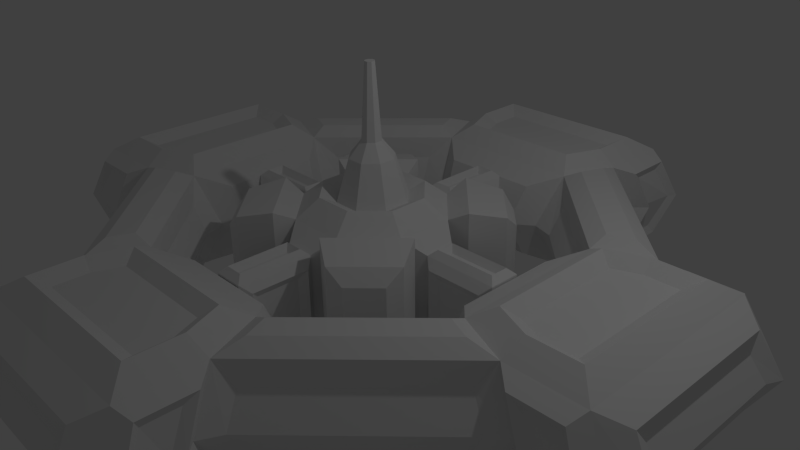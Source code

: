 # Source: Station.blend  (saved by Blender 2.77.0; exported with 4.5.12 LTS)
import bpy
from mathutils import Matrix  # noqa: F401  (used for matrix-valued properties, if any)

bpy.ops.wm.read_factory_settings(use_empty=True)
scene = bpy.context.scene
scene.name = 'Scene'

# ---- collections
col_collection_1 = bpy.data.collections.new('Collection 1'); scene.collection.children.link(col_collection_1)

# ---- materials (node trees are filled in below, after node groups)
mat_material = bpy.data.materials.new('Material')
mat_material.alpha_threshold = 0.0
mat_material.use_transparent_shadow = False
mat_material.roughness = 0.5
mat_material.line_color = (0.0, 0.0, 0.0, 1.0)

# ---- material node trees

# ---- world
world_world = bpy.data.worlds.new('World'); scene.world = world_world
world_world.color = (0.05088, 0.05088, 0.05088)
world_world.use_sun_shadow = False
world_world.sun_shadow_jitter_overblur = 0.0
world_world.cycles.sampling_method = 'NONE'
world_world.cycles.sample_map_resolution = 256

# ---- cameras
cam_camera = bpy.data.cameras.new('Camera')
cam_camera.clip_end = 100.0
cam_camera.lens = 35.0
cam_camera.sensor_width = 32.0
cam_camera.sensor_height = 18.0
cam_camera.ortho_scale = 7.314
cam_camera.dof.focus_distance = 0.0
cam_camera.dof.aperture_fstop = 128.0

# ---- lights
light_lamp = bpy.data.lights.new('Lamp', 'POINT')
light_lamp.transmission_factor = 0.0
light_lamp.cutoff_distance = 30.0
light_lamp.energy = 100.0
light_lamp.shadow_buffer_clip_start = 1.001
light_lamp.shadow_soft_size = 0.1
light_lamp.shadow_maximum_resolution = 0.006
light_lamp.use_absolute_resolution = True
light_lamp.cycles.use_multiple_importance_sampling = False

# ---- meshes
me_cube = bpy.data.meshes.new('Cube')
me_cube.from_pydata([(3.33, 1.644, -0.03648), (3.337, 0.8921, 0.6966), (2.524, 1.062, 0.6383), (2.164, 0.9121, -0.03648), (2.524, 1.062, -0.7113), (3.243, 1.361, -0.7113), (1.624, 3.344, -0.03648), (1.342, 3.256, 0.6383), (1.045, 2.535, 0.6383), (0.8967, 2.175, -0.03648), (1.045, 2.535, -0.7113), (1.342, 3.256, -0.7113), (-1.624, 3.339, -0.03648), (-0.8723, 3.345, 0.6966), (-1.042, 2.532, 0.6383), (-1.201, 2.075, -0.03648), (-1.042, 2.532, -0.7113), (-0.8723, 3.345, -0.7695), (-3.596, 1.499, -0.03648), (-3.328, 0.8808, 0.6966), (-2.516, 1.053, 0.6383), (-2.155, 0.9048, -0.03648), (-2.516, 1.053, -0.7113), (-3.328, 0.8808, -0.7695), (-3.591, -1.483, -0.03648), (-3.326, -0.8642, 0.6966), (-2.512, -1.034, 0.6383), (-1.928, -0.5797, -0.03648), (-2.512, -1.034, -0.7113), (-3.326, -0.8642, -0.7695), (-1.613, -3.316, -0.03648), (-0.8611, -3.32, 0.6966), (-1.034, -2.507, 0.6383), (-0.5813, -1.922, -0.03648), (-1.034, -2.507, -0.7113), (-0.8611, -3.32, -0.7695), (1.503, -3.583, -0.03648), (1.353, -3.223, 0.6383), (1.054, -2.504, 0.6383), (0.904, -2.144, -0.03648), (1.054, -2.504, -0.7113), (0.8839, -3.317, -0.7695), (3.608, -1.471, -0.03648), (3.248, -1.322, 0.6383), (2.527, -1.025, 0.6383), (2.167, -0.877, -0.03648), (2.527, -1.025, -0.7113), (3.248, -1.322, -0.7113), (0.3888, 0.9375, -0.695), (0.3888, 0.9375, 0.6766), (0.9285, 0.3949, -0.695), (0.9285, 0.3949, 0.6766), (0.9265, -0.3705, -0.695), (0.9265, -0.3705, 0.6766), (0.3838, -0.9102, -0.695), (0.3838, -0.9102, 0.6766), (-0.3815, -0.9081, -0.695), (-0.3815, -0.9081, 0.6766), (-0.9213, -0.3655, -0.695), (-0.9213, -0.3655, 0.6766), (-0.9192, 0.3999, -0.695), (-0.9192, 0.3999, 0.6766), (-0.3766, 0.9396, -0.695), (-0.3766, 0.9396, 0.6766), (0.2704, 0.6538, -0.9329), (0.6442, 0.278, -0.9329), (0.6442, 0.278, 0.9145), (0.2704, 0.6538, 0.9145), (0.6427, -0.252, -0.9329), (0.6427, -0.252, 0.9145), (0.2669, -0.6258, -0.9329), (0.2669, -0.6258, 0.9145), (-0.2631, -0.6244, -0.9329), (-0.2631, -0.6244, 0.9145), (-0.6369, -0.2486, -0.9329), (-0.6369, -0.2486, 0.9145), (-0.6354, 0.2814, -0.9329), (-0.6354, 0.2814, 0.9145), (-0.2597, 0.6552, -0.9329), (-0.2597, 0.6552, 0.9145), (0.186, 0.4516, -0.8306), (0.4415, 0.1947, -0.8306), (0.4415, 0.1947, 0.8122), (0.186, 0.4516, 0.8122), (0.4406, -0.1677, -0.8306), (0.4406, -0.1677, 0.8122), (0.1836, -0.4232, -0.8306), (0.1836, -0.4232, 0.8122), (-0.1787, -0.4222, -0.8306), (-0.1787, -0.4222, 0.8122), (-0.4343, -0.1653, -0.8306), (-0.4343, -0.1653, 0.8122), (-0.4333, 0.1971, -0.8306), (-0.4333, 0.1971, 0.8122), (-0.1764, 0.4526, -0.8306), (-0.1764, 0.4526, 0.8122), (0.2129, 1.181, -0.5184), (0.2129, 1.181, 0.5), (1.171, 0.2177, 0.5), (1.171, 0.2177, -0.5184), (1.17, -0.1945, -0.5184), (1.17, -0.1945, 0.5), (0.2066, -1.153, 0.5), (0.2066, -1.153, -0.5184), (-0.2056, -1.151, -0.5184), (-0.2056, -1.151, 0.5), (-1.164, -0.1883, 0.5), (-1.164, -0.1883, -0.5184), (-1.163, 0.2239, -0.5184), (-1.163, 0.2239, 0.5), (-0.1993, 1.182, 0.5), (-0.1993, 1.182, -0.5184), (0.2156, 2.181, -0.5184), (0.2156, 2.181, 0.5), (-0.1966, 2.182, 0.5), (-0.1966, 2.182, -0.5184), (-2.164, -0.1856, 0.5), (-2.164, -0.1856, -0.5184), (-2.163, 0.2266, -0.5184), (-2.163, 0.2266, 0.5), (0.2039, -2.153, 0.5), (0.2039, -2.153, -0.5184), (-0.2083, -2.151, -0.5184), (-0.2083, -2.151, 0.5), (2.171, 0.215, 0.5), (2.171, 0.215, -0.5184), (2.17, -0.1972, -0.5184), (2.17, -0.1972, 0.5), (0.5994, -1.92, -0.03648), (0.6877, -2.166, -0.5507), (0.6877, -2.166, 0.4777), (-1.93, 0.601, -0.03648), (-2.176, 0.6884, -0.5507), (2.188, -0.6606, 0.4777), (1.941, -0.5732, -0.03648), (-2.176, 0.6884, 0.4777), (-2.174, -0.668, 0.4777), (0.6803, 2.196, -0.5507), (-0.6761, 2.194, -0.5507), (1.939, 0.6076, -0.03648), (2.186, 0.6958, -0.5507), (-0.6687, -2.168, 0.4777), (-0.8851, -2.147, -0.03648), (0.6803, 2.196, 0.4777), (0.5929, 1.949, -0.03648), (2.186, 0.6958, 0.4777), (-0.6761, 2.194, 0.4777), (-0.5878, 1.948, -0.03648), (-0.6687, -2.168, -0.5507), (-2.174, -0.668, -0.5507), (-2.056, -1.193, -0.03648), (2.188, -0.6606, -0.5507), (-0.9853, -4.744, -0.03648), (-1.329, -4.228, 0.6383), (-1.329, -4.228, -0.7113), (1.504, -4.583, -0.03648), (1.355, -4.223, 0.6383), (1.355, -4.223, -0.7113), (4.761, 1.021, -0.03648), (4.243, 1.363, 0.6383), (4.243, 1.363, -0.7113), (4.608, -1.469, -0.03648), (4.248, -1.321, 0.6383), (4.248, -1.321, -0.7113), (1.489, 4.616, -0.03648), (1.34, 4.256, 0.6383), (1.34, 4.256, -0.7113), (-1.001, 4.769, -0.03648), (-1.343, 4.251, 0.6383), (-1.343, 4.251, -0.7113), (-4.596, 1.497, -0.03648), (-4.236, 1.349, 0.6383), (-4.236, 1.349, -0.7113), (-4.591, -1.485, -0.03648), (-4.231, -1.335, 0.6383), (-4.231, -1.335, -0.7113), (-2.798, 0.8641, 0.8228), (-2.795, -0.8457, 0.8228), (3.965, -1.039, 0.8228), (3.34, -0.853, 0.6966), (0.856, 2.817, -0.8957), (-0.8539, 2.814, -0.8957), (-1.06, 3.969, -0.8957), (-1.341, 3.251, -0.7113), (2.806, 0.8736, -0.8957), (3.337, 0.8921, -0.7695), (0.8727, 3.348, 0.6966), (0.856, 2.817, 0.8228), (2.806, 0.8736, 0.8228), (2.809, -0.8363, 0.8228), (0.8655, -2.787, -0.8957), (1.353, -3.223, -0.7113), (-0.8444, -2.79, 0.8228), (0.8655, -2.787, 0.8228), (-3.231, -1.333, 0.6383), (-3.953, 1.067, 0.8228), (-3.236, 1.35, 0.6383), (-0.8444, -2.79, -0.8957), (-1.331, -3.228, -0.7113), (0.8839, -3.317, 0.6966), (1.072, -3.941, 0.8228), (2.809, -0.8363, -0.8957), (3.34, -0.853, -0.7695), (-2.798, 0.8641, -0.8957), (-2.795, -0.8457, -0.8957), (3.243, 1.361, 0.6383), (0.8727, 3.348, -0.7695), (-0.8539, 2.814, 0.8228), (-3.231, -1.333, -0.7113), (-1.331, -3.228, 0.6383), (-3.236, 1.35, -0.7113), (-1.341, 3.251, 0.6383), (-1.047, -3.945, 0.8228), (-1.047, -3.945, -0.8957), (1.072, -3.941, -0.8957), (3.961, 1.08, 0.8228), (3.961, 1.08, -0.8957), (3.965, -1.039, -0.8957), (1.059, 3.973, -0.8957), (1.059, 3.973, 0.8228), (-1.06, 3.969, 0.8228), (-3.949, -1.052, 0.8228), (-3.953, 1.067, -0.8957), (-3.949, -1.052, -0.8957), (-2.984, 0.7389, 0.6966), (-2.982, -0.7212, 0.6966), (3.777, -0.8523, 0.6966), (3.303, -1.04, 0.8228), (0.7308, 3.004, -0.7695), (-0.7293, 3.002, -0.7695), (-0.8731, 3.783, -0.7695), (-1.059, 3.308, -0.8957), (2.993, 0.749, -0.7695), (3.3, 1.079, -0.8957), (1.06, 3.311, 0.8228), (0.7308, 3.004, 0.6966), (2.993, 0.749, 0.6966), (2.996, -0.7111, 0.6966), (0.7409, -2.974, -0.7695), (1.071, -3.28, -0.8957), (-0.7192, -2.976, 0.6966), (0.7409, -2.974, 0.6966), (-3.288, -1.051, 0.8228), (-3.766, 0.8801, 0.6966), (-3.292, 1.068, 0.8228), (-0.7192, -2.976, -0.7695), (-1.048, -3.284, -0.8957), (1.071, -3.28, 0.8228), (0.8847, -3.755, 0.6966), (2.996, -0.7111, -0.7695), (3.303, -1.04, -0.8957), (-2.984, 0.7389, -0.7695), (-2.982, -0.7212, -0.7695), (3.3, 1.079, 0.8228), (1.06, 3.311, -0.8957), (-0.7293, 3.002, 0.6966), (-3.288, -1.051, -0.8957), (-1.048, -3.284, 0.8228), (-3.292, 1.068, -0.8957), (-1.059, 3.308, 0.8228), (-0.8604, -3.758, 0.6966), (-0.8604, -3.758, -0.7695), (0.8847, -3.755, -0.7695), (3.774, 0.8928, 0.6966), (3.774, 0.8928, -0.7695), (3.777, -0.8523, -0.7695), (0.872, 3.786, -0.7695), (0.872, 3.786, 0.6966), (-0.8731, 3.783, 0.6966), (-3.763, -0.865, 0.6966), (-3.766, 0.8801, -0.7695), (-3.763, -0.865, -0.7695), (1.424, -2.865, 0.7611), (2.89, -1.394, 0.7611), (-1.281, 2.579, 0.7611), (-2.563, 1.292, 0.7611), (2.571, 1.301, -0.8341), (2.885, 1.432, -0.8341), (1.414, 2.898, 0.7611), (1.284, 2.583, 0.7611), (1.293, -2.551, 0.7611), (2.575, -1.264, 0.7611), (1.293, -2.551, -0.8341), (1.424, -2.865, -0.8341), (-2.874, -1.404, 0.7611), (-2.559, -1.273, 0.7611), (-2.874, -1.404, -0.8341), (-1.402, -2.87, -0.8341), (-1.402, -2.87, 0.7611), (-1.273, -2.555, -0.8341), (-2.559, -1.273, -0.8341), (-1.281, 2.579, -0.8341), (-1.412, 2.893, -0.8341), (2.575, -1.264, -0.8341), (1.284, 2.583, -0.8341), (-2.878, 1.422, -0.8341), (2.89, -1.394, -0.8341), (-1.273, -2.555, 0.7611), (-1.412, 2.893, 0.7611), (-2.878, 1.422, 0.7611), (2.885, 1.432, 0.7611), (2.571, 1.301, 0.7611), (1.414, 2.898, -0.8341), (-2.563, 1.292, -0.8341), (3.336, -1.605, -0.03648), (3.109, -1.514, 0.3364), (1.213, -2.048, -0.03648), (1.271, -2.234, -0.4093), (1.271, -2.234, 0.3364), (1.544, -3.084, 0.3364), (-2.06, 1.214, -0.03648), (-2.246, 1.271, -0.4093), (1.491, 3.616, -0.03648), (1.534, 3.117, -0.4093), (1.636, -3.311, -0.03648), (-1.259, 2.262, 0.3364), (-2.246, 1.271, 0.3364), (2.258, -1.243, 0.3364), (2.071, -1.186, -0.03648), (-3.319, -1.616, -0.03648), (-3.092, -1.524, -0.4093), (3.603, 1.511, -0.03648), (3.103, 1.552, -0.4093), (-3.324, 1.633, -0.03648), (-3.097, 1.542, -0.4093), (2.067, 1.221, -0.03648), (2.254, 1.279, -0.4093), (-1.252, -2.238, 0.3364), (-1.195, -2.052, -0.03648), (1.263, 2.266, 0.3364), (1.206, 2.079, -0.03648), (-1.522, -3.089, -0.4093), (-0.8924, 2.172, -0.03648), (-3.092, -1.524, 0.3364), (-1.522, -3.089, 0.3364), (1.534, 3.117, 0.3364), (-2.242, -1.251, -0.4093), (-1.252, -2.238, -0.4093), (2.258, -1.243, -0.4093), (1.263, 2.266, -0.4093), (2.254, 1.279, 0.3364), (-1.532, 3.111, -0.4093), (3.109, -1.514, -0.4093), (-3.097, 1.542, 0.3364), (1.544, -3.084, -0.4093), (-2.242, -1.251, 0.3364), (-1.479, -3.588, -0.03648), (-1.532, 3.111, 0.3364), (-1.491, 3.611, -0.03648), (-2.152, -0.8843, -0.03648), (-1.259, 2.262, -0.4093), (3.103, 1.552, 0.3364), (1.092, 1.436, -0.5525), (1.431, 1.095, -0.5525), (1.431, 1.095, 0.5341), (1.092, 1.436, 0.5341), (1.425, -1.074, 0.5341), (1.425, -1.074, -0.5525), (1.084, -1.413, -0.5525), (1.084, -1.413, 0.5341), (-1.085, -1.407, 0.5341), (-1.085, -1.407, -0.5525), (-1.424, -1.066, -0.5525), (-1.424, -1.066, 0.5341), (-1.418, 1.103, 0.5341), (-1.418, 1.103, -0.5525), (-1.077, 1.442, -0.5525), (-1.077, 1.442, 0.5341), (0.4536, 1.223, -0.8519), (1.215, 0.4581, -0.8519), (1.215, 0.4581, 0.8335), (0.4536, 1.223, 0.8335), (1.212, -0.4352, 0.8335), (1.212, -0.4352, -0.8519), (0.4471, -1.196, -0.8519), (0.4471, -1.196, 0.8335), (-0.4463, -1.194, 0.8335), (-0.4463, -1.194, -0.8519), (-1.207, -0.4287, -0.8519), (-1.207, -0.4287, 0.8335), (-1.205, 0.4646, 0.8335), (-1.205, 0.4646, -0.8519), (-0.4398, 1.226, -0.8519), (-0.4398, 1.226, 0.8335), (0.8657, 1.477, -0.7412), (1.471, 0.8689, -0.7412), (1.471, 0.8689, 0.7227), (0.8657, 1.477, 0.7227), (1.466, -0.8474, 0.7227), (1.466, -0.8474, -0.7412), (0.8579, -1.452, -0.7412), (0.8579, -1.452, 0.7227), (-0.8585, -1.448, 0.7227), (-0.8585, -1.448, -0.7412), (-1.463, -0.8395, -0.7412), (-1.463, -0.8395, 0.7227), (-1.459, 0.8768, 0.7227), (-1.459, 0.8768, -0.7412), (-0.8506, 1.482, -0.7412), (-0.8506, 1.482, 0.7227), (1.013, -4.741, -0.03648), (1.112, -4.536, 0.4699), (-1.085, -4.539, 0.4699), (-1.085, -4.539, -0.5429), (1.112, -4.536, -0.5429), (-1.477, -4.588, -0.03648), (4.764, -0.9772, -0.03648), (4.559, -1.077, 0.4699), (4.555, 1.12, 0.4699), (4.603, 1.513, -0.03648), (4.555, 1.12, -0.5429), (4.559, -1.077, -0.5429), (0.9969, 4.772, -0.03648), (1.097, 4.567, -0.5429), (-1.1, 4.564, -0.5429), (1.097, 4.567, 0.4699), (-1.1, 4.564, 0.4699), (-1.493, 4.611, -0.03648), (-4.548, 1.105, 0.4699), (-4.544, -1.092, 0.4699), (-4.548, 1.105, -0.5429), (-4.544, -1.092, -0.5429), (-4.749, -0.9932, -0.03648), (-4.752, 1.005, -0.03648), (1.206, -4.833, -0.03648), (0.9481, -4.553, 0.257), (-0.9211, -4.556, 0.257), (-0.9211, -4.556, -0.3299), (0.9481, -4.553, -0.3299), (-1.178, -4.837, -0.03648), (4.857, -1.17, -0.03648), (4.576, -0.913, 0.257), (4.573, 0.9562, 0.257), (4.853, 1.215, -0.03648), (4.573, 0.9562, -0.3299), (4.576, -0.913, -0.3299), (1.19, 4.865, -0.03648), (0.9327, 4.584, -0.3299), (-0.9365, 4.581, -0.3299), (0.9327, 4.584, 0.257), (-0.9365, 4.581, 0.257), (-1.195, 4.861, -0.03648), (-4.564, 0.9408, 0.257), (-4.561, -0.9284, 0.257), (-4.564, 0.9408, -0.3299), (-4.561, -0.9284, -0.3299), (-4.841, -1.187, -0.03648), (-4.845, 1.198, -0.03648), (3.892, -1.552, -0.03648), (3.495, -1.535, 0.5315), (1.572, 3.9, -0.03648), (1.554, 3.504, -0.6044), (1.585, -3.867, -0.03648), (1.566, -3.47, 0.5315), (-3.875, -1.565, -0.03648), (-3.479, -1.546, -0.6044), (4.157, -1.534, 0.5315), (-1.556, 4.16, -0.6044), (-1.555, 3.498, -0.6044), (3.887, 1.593, -0.03648), (3.49, 1.574, -0.6044), (-3.881, 1.58, -0.03648), (-3.484, 1.562, -0.6044), (-4.145, 1.561, 0.5315), (-3.484, 1.562, 0.5315), (1.554, 3.504, 0.5315), (3.495, -1.535, -0.6044), (1.567, -4.132, 0.5315), (1.566, -3.47, -0.6044), (-1.56, -3.873, -0.03648), (-1.543, -3.476, 0.5315), (-1.573, 3.895, -0.03648), (-1.543, -3.476, -0.6044), (-3.479, -1.546, 0.5315), (3.49, 1.574, 0.5315), (-1.555, 3.498, 0.5315), (1.639, -4.303, -0.03648), (1.567, -4.132, -0.6044), (-1.613, -4.308, -0.03648), (-1.542, -4.137, 0.5315), (-1.542, -4.137, -0.6044), (4.328, -1.605, -0.03648), (4.322, 1.648, -0.03648), (4.152, 1.575, -0.6044), (4.157, -1.534, -0.6044), (4.152, 1.575, 0.5315), (1.625, 4.336, -0.03648), (1.553, 4.165, -0.6044), (1.553, 4.165, 0.5315), (-1.628, 4.331, -0.03648), (-1.556, 4.16, 0.5315), (-4.311, -1.62, -0.03648), (-4.14, -1.548, -0.6044), (-4.316, 1.633, -0.03648), (-4.145, 1.561, -0.6044), (-4.14, -1.548, 0.5315), (3.775, -1.641, -0.03648), (3.663, -1.483, 0.4146), (1.661, 3.783, -0.03648), (1.502, 3.671, -0.4875), (1.673, -3.75, -0.03648), (1.515, -3.638, 0.4146), (-3.758, -1.654, -0.03648), (-3.647, -1.495, -0.4875), (4.094, -1.476, 0.4133), (-1.498, 4.097, -0.4862), (-1.503, 3.666, -0.4875), (3.77, 1.681, -0.03648), (3.658, 1.523, -0.4875), (-3.764, 1.669, -0.03648), (-3.652, 1.51, -0.4875), (-4.082, 1.503, 0.4133), (-3.652, 1.51, 0.4146), (1.502, 3.671, 0.4146), (3.663, -1.483, -0.4875), (1.509, -4.069, 0.4133), (1.515, -3.638, -0.4875), (-1.649, -3.756, -0.03648), (-1.491, -3.644, 0.4146), (-1.662, 3.778, -0.03648), (-1.491, -3.644, -0.4875), (-3.647, -1.495, 0.4146), (3.658, 1.523, 0.4146), (-1.503, 3.666, 0.4146), (1.712, -4.415, -0.03648), (1.509, -4.069, -0.4862), (-1.685, -4.421, -0.03648), (-1.484, -4.074, 0.4133), (-1.484, -4.074, -0.4862), (4.441, -1.677, -0.03648), (4.435, 1.72, -0.03648), (4.089, 1.517, -0.4862), (4.094, -1.476, -0.4862), (4.089, 1.517, 0.4133), (1.697, 4.449, -0.03648), (1.495, 4.102, -0.4862), (1.495, 4.102, 0.4133), (-1.7, 4.443, -0.03648), (-1.498, 4.097, 0.4133), (-4.424, -1.692, -0.03648), (-4.077, -1.489, -0.4862), (-4.429, 1.705, -0.03648), (-4.082, 1.503, -0.4862), (-4.077, -1.489, 0.4133), (0.1187, 0.2905, -1.376), (0.28, 0.1283, -1.376), (0.28, 0.1283, 1.358), (0.1187, 0.2905, 1.358), (0.2794, -0.1004, -1.376), (0.2794, -0.1004, 1.358), (0.1172, -0.2617, -1.376), (0.1172, -0.2617, 1.358), (-0.1115, -0.2611, -1.376), (-0.1115, -0.2611, 1.358), (-0.2727, -0.09891, -1.376), (-0.2727, -0.09891, 1.358), (-0.2721, 0.1298, -1.376), (-0.2721, 0.1298, 1.358), (-0.11, 0.2911, -1.376), (-0.11, 0.2911, 1.358), (0.05441, 0.1363, -1.588), (0.1256, 0.06481, -1.588), (0.1256, 0.06481, 1.569), (0.05441, 0.1363, 1.569), (0.1253, -0.03607, -1.588), (0.1253, -0.03607, 1.569), (0.05375, -0.1072, -1.588), (0.05375, -0.1072, 1.569), (-0.04713, -0.1069, -1.588), (-0.04713, -0.1069, 1.569), (-0.1183, -0.03541, -1.588), (-0.1183, -0.03541, 1.569), (-0.118, 0.06547, -1.588), (-0.118, 0.06547, 1.569), (-0.04647, 0.1366, -1.588), (-0.04647, 0.1366, 1.569), (0.02912, 0.07574, -2.561), (0.06482, 0.03985, -2.561), (0.06482, 0.03985, 2.542), (0.02912, 0.07574, 2.542), (0.06468, -0.01078, -2.561), (0.06468, -0.01078, 2.542), (0.02879, -0.04648, -2.561), (0.02879, -0.04648, 2.542), (-0.02184, -0.04634, -2.561), (-0.02184, -0.04634, 2.542), (-0.05754, -0.01045, -2.561), (-0.05754, -0.01045, 2.542), (-0.0574, 0.04018, -2.561), (-0.0574, 0.04018, 2.542), (-0.02151, 0.07588, -2.561), (-0.02151, 0.07588, 2.542), (1.256, 0.1317, -0.599), (1.256, -0.109, -0.599), (1.256, -0.109, 0.5805), (1.256, 0.1317, 0.5805), (0.1206, -1.238, -0.599), (-0.1201, -1.237, -0.599), (-0.1201, -1.237, 0.5805), (0.1206, -1.238, 0.5805), (-1.249, -0.1023, -0.599), (-1.248, 0.1384, -0.599), (-1.248, 0.1384, 0.5805), (-1.249, -0.1023, 0.5805), (-0.1134, 1.267, -0.599), (0.1274, 1.267, -0.599), (0.1274, 1.267, 0.5805), (-0.1134, 1.267, 0.5805), (-0.1111, 2.096, -0.599), (0.1296, 2.095, -0.599), (0.1296, 2.095, 0.5805), (-0.1111, 2.096, 0.5805), (-2.078, -0.1001, -0.599), (-2.077, 0.1407, -0.599), (-2.077, 0.1407, 0.5805), (-2.078, -0.1001, 0.5805), (0.1184, -2.067, -0.599), (-0.1223, -2.066, -0.599), (-0.1223, -2.066, 0.5805), (0.1184, -2.067, 0.5805), (2.085, 0.1295, -0.599), (2.084, -0.1113, -0.599), (2.084, -0.1113, 0.5805), (2.085, 0.1295, 0.5805), (1.322, 0.06585, -0.5087), (1.322, -0.04354, -0.5087), (1.322, -0.04354, 0.4903), (1.322, 0.06585, 0.4903), (0.0548, -1.304, -0.5087), (-0.0546, -1.303, -0.5087), (-0.0546, -1.303, 0.4903), (0.0548, -1.304, 0.4903), (-1.315, -0.03646, -0.5087), (-1.314, 0.07294, -0.5087), (-1.314, 0.07294, 0.4903), (-1.315, -0.03646, 0.4903), (-0.04751, 1.333, -0.5087), (0.06188, 1.333, -0.5087), (0.06188, 1.333, 0.4903), (-0.04751, 1.333, 0.4903), (-0.04564, 2.03, -0.5087), (0.06376, 2.03, -0.5087), (0.06376, 2.03, 0.4903), (-0.04564, 2.03, 0.4903), (-2.012, -0.03458, -0.5087), (-2.012, 0.07482, -0.5087), (-2.012, 0.07482, 0.4903), (-2.012, -0.03458, 0.4903), (0.05292, -2.001, -0.5087), (-0.05648, -2.0, -0.5087), (-0.05648, -2.0, 0.4903), (0.05292, -2.001, 0.4903), (2.019, 0.06398, -0.5087), (2.019, -0.04542, -0.5087), (2.019, -0.04542, 0.4903), (2.019, 0.06398, 0.4903), (0.304, 1.296, -0.4035), (0.304, 1.296, 0.3851), (1.286, 0.3081, 0.3851), (1.286, 0.3081, -0.4035), (1.284, -0.2856, 0.3851), (1.284, -0.2856, -0.4035), (0.2971, -1.268, 0.3851), (0.2971, -1.268, -0.4035), (-0.2967, -1.266, 0.3851), (-0.2967, -1.266, -0.4035), (-1.279, -0.2787, 0.3851), (-1.279, -0.2787, -0.4035), (-1.277, 0.315, 0.3851), (-1.277, 0.315, -0.4035), (-0.2898, 1.297, 0.3851), (-0.2898, 1.297, -0.4035), (0.306, 2.066, -0.4035), (0.306, 2.066, 0.3851), (-0.2877, 2.067, 0.3851), (-0.2877, 2.067, -0.4035), (-2.049, -0.2767, 0.3851), (-2.049, -0.2767, -0.4035), (-2.047, 0.3171, 0.3851), (-2.047, 0.3171, -0.4035), (0.295, -2.038, 0.3851), (0.295, -2.038, -0.4035), (-0.2987, -2.036, 0.3851), (-0.2987, -2.036, -0.4035), (2.056, 0.3061, 0.3851), (2.056, 0.3061, -0.4035), (2.055, -0.2877, 0.3851), (2.055, -0.2877, -0.4035), (0.2299, 1.402, -0.2971), (0.2299, 1.402, 0.2786), (1.392, 0.2335, 0.2786), (1.392, 0.2335, -0.2971), (1.391, -0.2116, 0.2786), (1.391, -0.2116, -0.2971), (0.2225, -1.374, 0.2786), (0.2225, -1.374, -0.2971), (-0.2226, -1.373, 0.2786), (-0.2226, -1.373, -0.2971), (-1.385, -0.2041, 0.2786), (-1.385, -0.2041, -0.2971), (-1.384, 0.241, 0.2786), (-1.384, 0.241, -0.2971), (-0.2152, 1.403, 0.2786), (-0.2152, 1.403, -0.2971), (0.2314, 1.959, -0.2971), (0.2314, 1.959, 0.2786), (-0.2137, 1.961, 0.2786), (-0.2137, 1.961, -0.2971), (-1.942, -0.2026, 0.2786), (-1.942, -0.2026, -0.2971), (-1.941, 0.2425, 0.2786), (-1.941, 0.2425, -0.2971), (0.221, -1.931, 0.2786), (0.221, -1.931, -0.2971), (-0.2241, -1.93, 0.2786), (-0.2241, -1.93, -0.2971), (1.95, 0.232, 0.2786), (1.95, 0.232, -0.2971), (1.948, -0.2131, 0.2786), (1.948, -0.2131, -0.2971)], [], [(0, 6, 335, 351), (300, 278, 279, 301), (340, 329, 330, 325), (325, 330, 339, 326), (276, 294, 302, 277), (0, 322, 313, 6), (206, 17, 230, 266), (186, 13, 255, 235), (143, 146, 147, 144), (144, 147, 138, 137), (228, 229, 17, 206), (506, 471, 489, 505), (12, 323, 343, 347), (298, 299, 275, 274), (315, 316, 310, 15), (15, 310, 311, 350), (291, 303, 295, 292), (341, 324, 323, 12), (461, 510, 542, 493), (19, 25, 225, 224), (135, 136, 27, 131), (131, 27, 149, 132), (251, 252, 29, 23), (512, 461, 493, 511), (319, 30, 334, 333), (284, 288, 297, 285), (345, 327, 328, 150), (150, 328, 337, 336), (290, 289, 287, 286), (320, 331, 30, 319), (35, 41, 262, 261), (31, 199, 241, 240), (141, 130, 128, 33), (33, 128, 129, 148), (245, 238, 41, 35), (199, 31, 260, 248), (314, 304, 305, 309), (272, 273, 281, 280), (308, 317, 318, 306), (306, 318, 338, 307), (282, 293, 296, 283), (344, 342, 304, 314), (202, 185, 264, 265), (179, 1, 236, 237), (133, 145, 139, 134), (134, 139, 140, 151), (249, 232, 185, 202), (497, 448, 481, 504), (352, 355, 354, 353), (627, 626, 654, 655), (357, 356, 359, 358), (696, 697, 715, 714), (361, 360, 363, 362), (700, 701, 711, 710), (578, 579, 591, 589, 587, 585, 583, 581), (703, 702, 706, 707), (365, 364, 367, 366), (576, 577, 580, 582, 584, 586, 588, 590), (65, 64, 48, 50), (67, 66, 51, 49), (68, 65, 50, 52), (66, 69, 53, 51), (70, 68, 52, 54), (69, 71, 55, 53), (72, 70, 54, 56), (71, 73, 57, 55), (74, 72, 56, 58), (73, 75, 59, 57), (76, 74, 58, 60), (75, 77, 61, 59), (78, 76, 60, 62), (77, 79, 63, 61), (64, 78, 62, 48), (79, 67, 49, 63), (81, 80, 64, 65), (83, 82, 66, 67), (84, 81, 65, 68), (82, 85, 69, 66), (86, 84, 68, 70), (85, 87, 71, 69), (88, 86, 70, 72), (87, 89, 73, 71), (90, 88, 72, 74), (89, 91, 75, 73), (92, 90, 74, 76), (91, 93, 77, 75), (94, 92, 76, 78), (93, 95, 79, 77), (80, 94, 78, 64), (95, 83, 67, 79), (96, 97, 49, 48), (98, 99, 50, 51), (99, 100, 52, 50), (101, 98, 51, 53), (100, 101, 53, 52), (102, 103, 54, 55), (103, 104, 56, 54), (105, 102, 55, 57), (104, 105, 57, 56), (106, 107, 58, 59), (107, 108, 60, 58), (109, 106, 59, 61), (108, 109, 61, 60), (110, 111, 62, 63), (111, 96, 48, 62), (97, 110, 63, 49), (115, 114, 113, 112), (639, 638, 642, 643), (689, 688, 704, 705), (637, 636, 640, 641), (117, 116, 119, 118), (635, 634, 646, 647), (633, 632, 644, 645), (699, 698, 708, 709), (121, 120, 123, 122), (631, 630, 650, 651), (629, 628, 648, 649), (695, 694, 712, 713), (125, 124, 127, 126), (625, 624, 652, 653), (691, 690, 716, 717), (692, 693, 719, 718), (129, 128, 39, 40), (128, 130, 38, 39), (131, 132, 22, 21), (133, 134, 45, 44), (136, 135, 20, 26), (137, 138, 16, 10), (140, 139, 3, 4), (141, 33, 142, 32), (143, 144, 9, 8), (145, 133, 44, 2), (130, 141, 32, 38), (147, 146, 14, 332), (139, 145, 2, 3), (148, 129, 40, 34), (135, 131, 21, 20), (33, 148, 34, 142), (132, 149, 28, 22), (149, 27, 349, 28), (134, 151, 46, 45), (146, 143, 8, 14), (138, 147, 332, 16), (27, 136, 26, 349), (144, 137, 10, 9), (151, 140, 4, 46), (152, 400, 425, 426), (427, 428, 400, 152), (518, 469, 478, 527), (469, 520, 528, 478), (516, 452, 476, 525), (452, 501, 515, 476), (406, 158, 432, 431), (435, 434, 158, 406), (448, 514, 532, 481), (1, 179, 226, 263), (459, 522, 533, 482), (508, 459, 482, 531), (412, 167, 440, 439), (437, 438, 167, 412), (450, 499, 535, 486), (13, 186, 267, 268), (471, 523, 538, 489), (513, 450, 486, 536), (423, 422, 443, 442), (444, 445, 422, 423), (25, 19, 243, 269), (454, 521, 543, 491), (23, 29, 271, 270), (503, 454, 491, 540), (176, 177, 26, 20), (178, 227, 43, 162), (181, 180, 10, 16), (182, 231, 183, 169), (233, 184, 4, 5), (234, 187, 8, 7), (189, 188, 2, 44), (239, 190, 40, 191), (192, 193, 38, 32), (177, 242, 194, 26), (195, 244, 196, 171), (197, 246, 198, 34), (231, 181, 16, 183), (193, 247, 37, 38), (190, 197, 34, 40), (247, 200, 156, 37), (227, 189, 44, 43), (201, 250, 47, 46), (204, 203, 22, 28), (188, 253, 205, 2), (244, 176, 20, 196), (180, 254, 11, 10), (187, 207, 14, 8), (256, 204, 28, 208), (257, 192, 32, 209), (203, 258, 210, 22), (184, 201, 46, 4), (207, 259, 211, 14), (200, 212, 153, 156), (213, 214, 157, 154), (212, 257, 209, 153), (246, 213, 154, 198), (214, 239, 191, 157), (215, 178, 162, 159), (217, 216, 160, 163), (250, 217, 163, 47), (216, 233, 5, 160), (253, 215, 159, 205), (218, 182, 169, 166), (220, 219, 165, 168), (254, 218, 166, 11), (259, 220, 168, 211), (219, 234, 7, 165), (221, 195, 171, 174), (222, 223, 175, 172), (258, 222, 172, 210), (242, 221, 174, 194), (223, 256, 208, 175), (224, 225, 177, 176), (226, 179, 227, 178), (229, 228, 180, 181), (230, 17, 231, 182), (185, 232, 184, 233), (186, 235, 187, 234), (237, 236, 188, 189), (41, 238, 190, 239), (240, 241, 193, 192), (225, 25, 242, 177), (243, 19, 244, 195), (245, 35, 246, 197), (17, 229, 181, 231), (241, 199, 247, 193), (238, 245, 197, 190), (199, 248, 200, 247), (179, 237, 189, 227), (249, 202, 250, 201), (252, 251, 203, 204), (236, 1, 253, 188), (19, 224, 176, 244), (228, 206, 254, 180), (235, 255, 207, 187), (29, 252, 204, 256), (31, 240, 192, 257), (251, 23, 258, 203), (232, 249, 201, 184), (255, 13, 259, 207), (248, 260, 212, 200), (261, 262, 214, 213), (260, 31, 257, 212), (35, 261, 213, 246), (262, 41, 239, 214), (263, 226, 178, 215), (265, 264, 216, 217), (202, 265, 217, 250), (264, 185, 233, 216), (1, 263, 215, 253), (266, 230, 182, 218), (268, 267, 219, 220), (206, 266, 218, 254), (13, 268, 220, 259), (267, 186, 234, 219), (269, 243, 195, 221), (270, 271, 223, 222), (23, 270, 222, 258), (25, 269, 221, 242), (271, 29, 256, 223), (273, 272, 37, 43), (274, 275, 20, 14), (276, 277, 5, 4), (279, 278, 7, 8), (280, 281, 44, 38), (282, 283, 191, 40), (284, 285, 26, 194), (286, 287, 198, 208), (288, 284, 194, 209), (287, 289, 34, 198), (289, 290, 28, 34), (291, 292, 183, 16), (272, 280, 38, 37), (293, 282, 40, 46), (294, 276, 4, 10), (292, 295, 210, 183), (283, 296, 47, 191), (285, 297, 32, 26), (281, 273, 43, 44), (296, 293, 46, 47), (299, 298, 211, 196), (300, 301, 2, 205), (275, 299, 196, 20), (302, 294, 10, 11), (290, 286, 208, 28), (297, 288, 209, 32), (278, 300, 205, 7), (295, 303, 22, 210), (303, 291, 16, 22), (301, 279, 8, 2), (298, 274, 14, 211), (277, 302, 11, 5), (305, 304, 42, 43), (306, 307, 40, 39), (308, 306, 39, 38), (309, 305, 43, 37), (311, 310, 21, 22), (6, 313, 11, 312), (314, 309, 37, 36), (316, 315, 14, 20), (318, 317, 44, 45), (320, 319, 24, 208), (322, 0, 321, 5), (323, 324, 210, 18), (325, 326, 4, 3), (317, 308, 38, 44), (328, 327, 32, 142), (330, 329, 8, 9), (331, 320, 208, 198), (315, 15, 332, 14), (333, 334, 209, 194), (335, 6, 312, 7), (336, 337, 34, 28), (307, 338, 46, 40), (326, 339, 10, 4), (340, 325, 3, 2), (324, 341, 183, 210), (304, 342, 47, 42), (310, 316, 20, 21), (343, 323, 18, 196), (342, 344, 191, 47), (337, 328, 142, 34), (327, 345, 26, 32), (344, 314, 36, 191), (334, 30, 346, 209), (347, 343, 196, 211), (341, 12, 348, 183), (150, 336, 28, 349), (338, 318, 45, 46), (30, 331, 198, 346), (319, 333, 194, 24), (15, 350, 16, 332), (345, 150, 349, 26), (339, 330, 9, 10), (0, 351, 205, 321), (351, 335, 7, 205), (350, 311, 22, 16), (12, 347, 211, 348), (329, 340, 2, 8), (313, 322, 5, 11), (384, 385, 369, 368), (386, 387, 371, 370), (387, 384, 368, 371), (385, 386, 370, 369), (388, 389, 373, 372), (389, 390, 374, 373), (391, 388, 372, 375), (390, 391, 375, 374), (392, 393, 377, 376), (393, 394, 378, 377), (395, 392, 376, 379), (394, 395, 379, 378), (396, 397, 381, 380), (397, 398, 382, 381), (399, 396, 380, 383), (398, 399, 383, 382), (368, 369, 50, 48), (370, 371, 49, 51), (371, 368, 48, 49), (369, 370, 51, 50), (372, 373, 52, 53), (373, 374, 54, 52), (375, 372, 53, 55), (374, 375, 55, 54), (376, 377, 56, 57), (377, 378, 58, 56), (379, 376, 57, 59), (378, 379, 59, 58), (380, 381, 60, 61), (381, 382, 62, 60), (383, 380, 61, 63), (382, 383, 63, 62), (385, 384, 352, 353), (387, 386, 354, 355), (384, 387, 355, 352), (386, 385, 353, 354), (389, 388, 356, 357), (390, 389, 357, 358), (388, 391, 359, 356), (391, 390, 358, 359), (393, 392, 360, 361), (394, 393, 361, 362), (392, 395, 363, 360), (395, 394, 362, 363), (397, 396, 364, 365), (398, 397, 365, 366), (396, 399, 367, 364), (399, 398, 366, 367), (401, 424, 155, 156), (402, 401, 156, 153), (404, 403, 154, 157), (424, 404, 157, 155), (429, 402, 153, 405), (403, 429, 405, 154), (430, 407, 162, 161), (407, 408, 159, 162), (433, 410, 160, 409), (411, 430, 161, 163), (410, 411, 163, 160), (408, 433, 409, 159), (413, 436, 164, 166), (414, 413, 166, 169), (436, 415, 165, 164), (415, 416, 168, 165), (441, 414, 169, 417), (416, 441, 417, 168), (418, 419, 174, 171), (421, 420, 172, 175), (446, 421, 175, 173), (420, 447, 170, 172), (447, 418, 171, 170), (419, 446, 173, 174), (425, 400, 424, 401), (426, 425, 401, 402), (428, 427, 403, 404), (400, 428, 404, 424), (152, 426, 402, 429), (427, 152, 429, 403), (406, 431, 407, 430), (431, 432, 408, 407), (158, 434, 410, 433), (435, 406, 430, 411), (434, 435, 411, 410), (432, 158, 433, 408), (437, 412, 436, 413), (438, 437, 413, 414), (412, 439, 415, 436), (439, 440, 416, 415), (167, 438, 414, 441), (440, 167, 441, 416), (442, 443, 419, 418), (445, 444, 420, 421), (422, 445, 421, 446), (444, 423, 447, 420), (423, 442, 418, 447), (443, 422, 446, 419), (496, 449, 43, 42), (451, 498, 312, 11), (453, 500, 36, 37), (502, 455, 208, 24), (449, 456, 162, 43), (458, 457, 169, 183), (507, 460, 5, 321), (462, 509, 18, 210), (464, 463, 171, 196), (498, 465, 7, 312), (466, 496, 42, 47), (467, 453, 37, 156), (509, 464, 196, 18), (500, 468, 191, 36), (517, 470, 209, 346), (519, 458, 183, 348), (472, 517, 346, 198), (473, 502, 24, 194), (474, 507, 321, 205), (475, 519, 348, 211), (524, 467, 156, 155), (477, 524, 155, 157), (479, 526, 405, 153), (526, 480, 154, 405), (470, 479, 153, 209), (480, 472, 198, 154), (468, 477, 157, 191), (456, 529, 161, 162), (483, 530, 409, 160), (529, 484, 163, 161), (530, 485, 159, 409), (484, 466, 47, 163), (460, 483, 160, 5), (485, 474, 205, 159), (534, 487, 166, 164), (488, 534, 164, 165), (457, 537, 417, 169), (537, 490, 168, 417), (487, 451, 11, 166), (490, 475, 211, 168), (465, 488, 165, 7), (492, 539, 173, 175), (541, 494, 172, 170), (463, 541, 170, 171), (539, 495, 174, 173), (494, 462, 210, 172), (495, 473, 194, 174), (455, 492, 175, 208), (448, 497, 449, 496), (499, 450, 498, 451), (501, 452, 500, 453), (454, 503, 455, 502), (497, 504, 456, 449), (506, 505, 457, 458), (459, 508, 460, 507), (510, 461, 509, 462), (512, 511, 463, 464), (450, 513, 465, 498), (514, 448, 496, 466), (515, 501, 453, 467), (461, 512, 464, 509), (452, 516, 468, 500), (469, 518, 470, 517), (471, 506, 458, 519), (520, 469, 517, 472), (521, 454, 502, 473), (522, 459, 507, 474), (523, 471, 519, 475), (476, 515, 467, 524), (525, 476, 524, 477), (527, 478, 526, 479), (478, 528, 480, 526), (518, 527, 479, 470), (528, 520, 472, 480), (516, 525, 477, 468), (504, 481, 529, 456), (531, 482, 530, 483), (481, 532, 484, 529), (482, 533, 485, 530), (532, 514, 466, 484), (508, 531, 483, 460), (533, 522, 474, 485), (486, 535, 487, 534), (536, 486, 534, 488), (505, 489, 537, 457), (489, 538, 490, 537), (535, 499, 451, 487), (538, 523, 475, 490), (513, 536, 488, 465), (540, 491, 539, 492), (493, 542, 494, 541), (511, 493, 541, 463), (491, 543, 495, 539), (542, 510, 462, 494), (543, 521, 473, 495), (503, 540, 492, 455), (545, 544, 80, 81), (547, 546, 82, 83), (548, 545, 81, 84), (546, 549, 85, 82), (550, 548, 84, 86), (549, 551, 87, 85), (552, 550, 86, 88), (551, 553, 89, 87), (554, 552, 88, 90), (553, 555, 91, 89), (556, 554, 90, 92), (555, 557, 93, 91), (558, 556, 92, 94), (557, 559, 95, 93), (544, 558, 94, 80), (559, 547, 83, 95), (561, 560, 544, 545), (563, 562, 546, 547), (564, 561, 545, 548), (562, 565, 549, 546), (566, 564, 548, 550), (565, 567, 551, 549), (568, 566, 550, 552), (567, 569, 553, 551), (570, 568, 552, 554), (569, 571, 555, 553), (572, 570, 554, 556), (571, 573, 557, 555), (574, 572, 556, 558), (573, 575, 559, 557), (560, 574, 558, 544), (575, 563, 547, 559), (577, 576, 560, 561), (579, 578, 562, 563), (580, 577, 561, 564), (578, 581, 565, 562), (582, 580, 564, 566), (581, 583, 567, 565), (584, 582, 566, 568), (583, 585, 569, 567), (586, 584, 568, 570), (585, 587, 571, 569), (588, 586, 570, 572), (587, 589, 573, 571), (590, 588, 572, 574), (589, 591, 575, 573), (576, 590, 574, 560), (591, 579, 563, 575), (592, 593, 100, 99), (594, 595, 98, 101), (596, 597, 104, 103), (598, 599, 102, 105), (600, 601, 108, 107), (602, 603, 106, 109), (604, 605, 96, 111), (606, 607, 110, 97), (609, 608, 115, 112), (611, 610, 113, 114), (608, 604, 111, 115), (607, 611, 114, 110), (610, 606, 97, 113), (605, 609, 112, 96), (613, 612, 117, 118), (615, 614, 119, 116), (614, 602, 109, 119), (601, 613, 118, 108), (603, 615, 116, 106), (612, 600, 107, 117), (617, 616, 121, 122), (619, 618, 123, 120), (618, 598, 105, 123), (597, 617, 122, 104), (599, 619, 120, 102), (616, 596, 103, 121), (621, 620, 125, 126), (623, 622, 127, 124), (595, 623, 124, 98), (622, 594, 101, 127), (593, 621, 126, 100), (620, 592, 99, 125), (624, 625, 593, 592), (626, 627, 595, 594), (628, 629, 597, 596), (630, 631, 599, 598), (632, 633, 601, 600), (634, 635, 603, 602), (636, 637, 605, 604), (638, 639, 607, 606), (641, 640, 608, 609), (643, 642, 610, 611), (640, 636, 604, 608), (639, 643, 611, 607), (642, 638, 606, 610), (637, 641, 609, 605), (645, 644, 612, 613), (647, 646, 614, 615), (646, 634, 602, 614), (633, 645, 613, 601), (635, 647, 615, 603), (644, 632, 600, 612), (649, 648, 616, 617), (651, 650, 618, 619), (650, 630, 598, 618), (629, 649, 617, 597), (631, 651, 619, 599), (648, 628, 596, 616), (653, 652, 620, 621), (655, 654, 622, 623), (627, 655, 623, 595), (654, 626, 594, 622), (625, 653, 621, 593), (652, 624, 592, 620), (656, 657, 97, 96), (658, 659, 99, 98), (661, 660, 101, 100), (662, 663, 103, 102), (665, 664, 105, 104), (666, 667, 107, 106), (669, 668, 109, 108), (670, 671, 111, 110), (673, 672, 112, 113), (675, 674, 114, 115), (671, 675, 115, 111), (674, 670, 110, 114), (657, 673, 113, 97), (672, 656, 96, 112), (677, 676, 116, 117), (678, 679, 118, 119), (668, 678, 119, 109), (679, 669, 108, 118), (676, 666, 106, 116), (667, 677, 117, 107), (681, 680, 120, 121), (682, 683, 122, 123), (664, 682, 123, 105), (683, 665, 104, 122), (680, 662, 102, 120), (663, 681, 121, 103), (685, 684, 124, 125), (686, 687, 126, 127), (684, 658, 98, 124), (660, 686, 127, 101), (687, 661, 100, 126), (659, 685, 125, 99), (688, 689, 657, 656), (690, 691, 659, 658), (693, 692, 660, 661), (694, 695, 663, 662), (697, 696, 664, 665), (698, 699, 667, 666), (701, 700, 668, 669), (702, 703, 671, 670), (705, 704, 672, 673), (707, 706, 674, 675), (703, 707, 675, 671), (706, 702, 670, 674), (689, 705, 673, 657), (704, 688, 656, 672), (709, 708, 676, 677), (710, 711, 679, 678), (700, 710, 678, 668), (711, 701, 669, 679), (708, 698, 666, 676), (699, 709, 677, 667), (713, 712, 680, 681), (714, 715, 683, 682), (696, 714, 682, 664), (715, 697, 665, 683), (712, 694, 662, 680), (695, 713, 681, 663), (717, 716, 684, 685), (718, 719, 687, 686), (716, 690, 658, 684), (692, 718, 686, 660), (719, 693, 661, 687), (691, 717, 685, 659)])
me_cube.materials.append(mat_material)
me_cube.use_remesh_preserve_volume = False
me_cube.use_remesh_preserve_attributes = False
me_cube.use_mirror_vertex_groups = False
me_cube.update()

# ---- objects
ob_cube = bpy.data.objects.new('Cube', me_cube)
ob_lamp = bpy.data.objects.new('Lamp', light_lamp)
ob_camera = bpy.data.objects.new('Camera', cam_camera)

# ---- transforms, parenting, visibility, modifiers, constraints
ob_cube.location = (0.0, 0.0, 0.0)
ob_cube.lock_rotations_4d = False
ob_cube.empty_display_type = 'ARROWS'
ob_cube.lineart.crease_threshold = 0.0
ob_lamp.location = (4.076, 1.005, 5.904)
ob_lamp.rotation_euler = (0.6503, 0.05522, 1.866)
ob_lamp.lock_rotations_4d = False
ob_lamp.empty_display_type = 'ARROWS'
ob_lamp.color = (0.0, 0.0, 0.0, 0.0)
ob_lamp.lineart.crease_threshold = 0.0
ob_camera.location = (7.481, -6.508, 5.344)
ob_camera.rotation_euler = (1.109, 0.01082, 0.8149)
ob_camera.lock_rotations_4d = False
ob_camera.empty_display_type = 'ARROWS'
ob_camera.color = (0.0, 0.0, 0.0, 0.0)
ob_camera.display_type = 'WIRE'
ob_camera.lineart.crease_threshold = 0.0

# ---- collection membership
col_collection_1.objects.link(ob_cube)
col_collection_1.objects.link(ob_lamp)
col_collection_1.objects.link(ob_camera)

# ---- scene / render settings (as saved in the file)
scene.camera = ob_camera
scene.frame_start = 1; scene.frame_end = 250; scene.frame_set(1)
scene.render.engine = 'BLENDER_EEVEE_NEXT'
scene.render.resolution_percentage = 50
scene.render.dither_intensity = 0.0
scene.cycles.use_denoising = False
scene.cycles.samples = 10
scene.cycles.sampling_pattern = 'TABULATED_SOBOL'
scene.cycles.light_sampling_threshold = 0.0
scene.cycles.use_adaptive_sampling = False
scene.cycles.use_light_tree = False
scene.cycles.blur_glossy = 0.0
scene.cycles.volume_bounces = 1
scene.cycles.pixel_filter_type = 'GAUSSIAN'
scene.cycles.sample_clamp_indirect = 0.0
scene.view_settings.view_transform = 'Standard'
bpy.context.view_layer.update()
